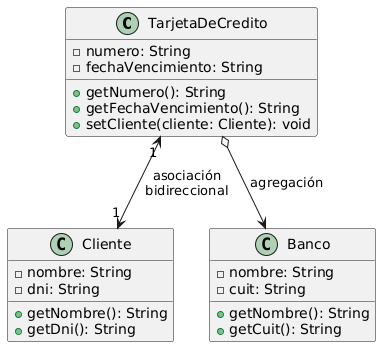

The diagram above was rendered by PlantUML. Its source (embedded in the PNG):
@startuml
class TarjetaDeCredito {
    -numero: String
    -fechaVencimiento: String
    +getNumero(): String
    +getFechaVencimiento(): String
    +setCliente(cliente: Cliente): void
}

class Cliente {
    -nombre: String
    -dni: String
    +getNombre(): String
    +getDni(): String
}

class Banco {
    -nombre: String
    -cuit: String
    +getNombre(): String
    +getCuit(): String
}

TarjetaDeCredito "1" <--> "1" Cliente : "asociación\nbidireccional"
TarjetaDeCredito o--> Banco : "agregación"
@enduml